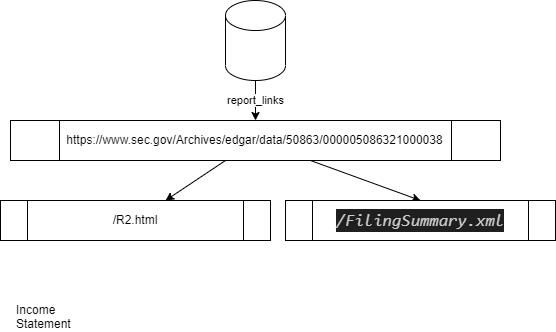

The diagram above was exported from draw.io. Its source (the exported page's mxGraphModel, read from the mxfile embedded in the PNG):
<mxGraphModel dx="723" dy="809" grid="1" gridSize="10" guides="1" tooltips="1" connect="1" arrows="1" fold="1" page="1" pageScale="1" pageWidth="827" pageHeight="1169" math="0" shadow="0">
  <root>
    <mxCell id="0" />
    <mxCell id="1" parent="0" />
    <mxCell id="9" value="" style="edgeStyle=none;html=1;" edge="1" parent="1" source="7" target="8">
      <mxGeometry relative="1" as="geometry" />
    </mxCell>
    <mxCell id="14" style="edgeStyle=none;html=1;entryX=0.5;entryY=0;entryDx=0;entryDy=0;" edge="1" parent="1" source="7" target="13">
      <mxGeometry relative="1" as="geometry" />
    </mxCell>
    <mxCell id="7" value="https://www.sec.gov/Archives/edgar/data/50863/000005086321000038" style="shape=process;whiteSpace=wrap;html=1;backgroundOutline=1;" vertex="1" parent="1">
      <mxGeometry x="50" y="220" width="490" height="40" as="geometry" />
    </mxCell>
    <mxCell id="8" value="/R2.html" style="shape=process;whiteSpace=wrap;html=1;backgroundOutline=1;" vertex="1" parent="1">
      <mxGeometry x="40" y="300" width="270" height="40" as="geometry" />
    </mxCell>
    <mxCell id="11" value="report_links" style="edgeStyle=none;html=1;" edge="1" parent="1" source="10" target="7">
      <mxGeometry relative="1" as="geometry" />
    </mxCell>
    <mxCell id="10" value="" style="shape=cylinder3;whiteSpace=wrap;html=1;boundedLbl=1;backgroundOutline=1;size=15;" vertex="1" parent="1">
      <mxGeometry x="265" y="100" width="60" height="80" as="geometry" />
    </mxCell>
    <mxCell id="13" value="&lt;div style=&quot;color: rgb(204, 204, 204); background-color: rgb(31, 31, 31); font-family: Consolas, &amp;quot;Courier New&amp;quot;, monospace; font-size: 17px; line-height: 23px;&quot;&gt;&lt;span style=&quot;font-style: italic;&quot;&gt;/FilingSummary.xml&lt;/span&gt;&lt;/div&gt;" style="shape=process;whiteSpace=wrap;html=1;backgroundOutline=1;" vertex="1" parent="1">
      <mxGeometry x="325" y="300" width="270" height="40" as="geometry" />
    </mxCell>
    <mxCell id="15" value="Income Statement" style="text;strokeColor=none;fillColor=none;align=left;verticalAlign=middle;spacingLeft=4;spacingRight=4;overflow=hidden;points=[[0,0.5],[1,0.5]];portConstraint=eastwest;rotatable=0;whiteSpace=wrap;html=1;" vertex="1" parent="1">
      <mxGeometry x="50" y="400" width="80" height="30" as="geometry" />
    </mxCell>
  </root>
</mxGraphModel>